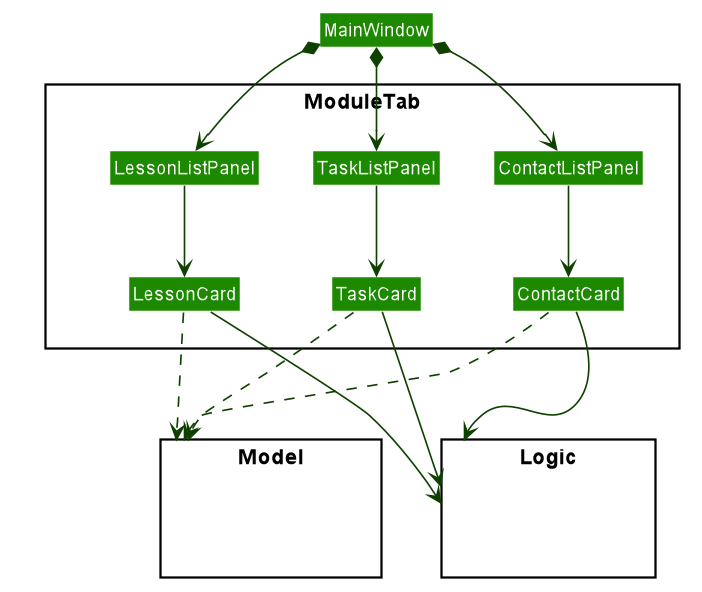

The diagram above was rendered by PlantUML. Its source (embedded in the PNG):
@startuml








skinparam BackgroundColor #FFFFFFF

skinparam Shadowing false

skinparam Class {
    FontColor #FFFFFF
    BorderThickness 1
    BorderColor #FFFFFF
    StereotypeFontColor #FFFFFF
    FontName Arial
}

skinparam Actor {
    BorderColor #000000
    Color #000000
    FontName Arial
}

skinparam Sequence {
    MessageAlign center
    BoxFontSize 15
    BoxPadding 0
    BoxFontColor #FFFFFF
    FontName Arial
}

skinparam Participant {
    FontColor #FFFFFFF
    Padding 20
}

skinparam MinClassWidth 50
skinparam ParticipantPadding 10
skinparam Shadowing false
skinparam DefaultTextAlignment center
skinparam packageStyle Rectangle

hide footbox
hide members
hide circle
skinparam arrowThickness 1.1
skinparam arrowColor #0E4100
skinparam classBackgroundColor #1D8900

package ModuleTab <<Rectangle>>{

Class TaskListPanel
Class TaskCard
Class LessonListPanel
Class LessonCard
Class ContactListPanel
Class ContactCard

}

package Model <<Rectangle>> {
Class HiddenModel #FFFFFF
}

package Logic <<Rectangle>> {
Class HiddenLogic #FFFFFF
}

Class HiddenOutside #FFFFFF

MainWindow *--> TaskListPanel
MainWindow *--> LessonListPanel
MainWindow *--> ContactListPanel

TaskListPanel --> TaskCard
LessonListPanel --> LessonCard
ContactListPanel --> ContactCard


TaskCard ..> Model
LessonCard ..> Model
ContactCard ..> Model


TaskCard ---> Logic
LessonCard --> Logic
ContactCard --> Logic

ModuleTab -[hidden]left- Logic
ModuleTab -[hidden]left- Model
Logic --[hidden]left-- Model


@enduml